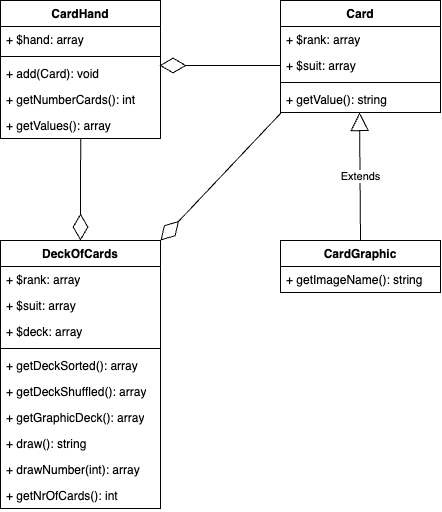

The diagram above was exported from draw.io. Its source (the exported page's mxGraphModel, read from the mxfile embedded in the PNG):
<mxGraphModel dx="669" dy="600" grid="1" gridSize="10" guides="1" tooltips="1" connect="1" arrows="1" fold="1" page="1" pageScale="1" pageWidth="827" pageHeight="1169" math="0" shadow="0">
  <root>
    <mxCell id="0" />
    <mxCell id="1" parent="0" />
    <mxCell id="B4I08WVqKrondQootmKX-17" value="DeckOfCards" style="swimlane;fontStyle=1;align=center;verticalAlign=top;childLayout=stackLayout;horizontal=1;startSize=26;horizontalStack=0;resizeParent=1;resizeParentMax=0;resizeLast=0;collapsible=1;marginBottom=0;whiteSpace=wrap;html=1;swimlaneFillColor=default;" vertex="1" parent="1">
      <mxGeometry x="40" y="320" width="160" height="268" as="geometry" />
    </mxCell>
    <mxCell id="B4I08WVqKrondQootmKX-47" value="+ $rank: array" style="text;strokeColor=none;fillColor=none;align=left;verticalAlign=top;spacingLeft=4;spacingRight=4;overflow=hidden;rotatable=0;points=[[0,0.5],[1,0.5]];portConstraint=eastwest;whiteSpace=wrap;html=1;" vertex="1" parent="B4I08WVqKrondQootmKX-17">
      <mxGeometry y="26" width="160" height="26" as="geometry" />
    </mxCell>
    <mxCell id="B4I08WVqKrondQootmKX-48" value="+ $suit: array" style="text;strokeColor=none;fillColor=none;align=left;verticalAlign=top;spacingLeft=4;spacingRight=4;overflow=hidden;rotatable=0;points=[[0,0.5],[1,0.5]];portConstraint=eastwest;whiteSpace=wrap;html=1;" vertex="1" parent="B4I08WVqKrondQootmKX-17">
      <mxGeometry y="52" width="160" height="26" as="geometry" />
    </mxCell>
    <mxCell id="B4I08WVqKrondQootmKX-18" value="+ $deck: array" style="text;strokeColor=none;fillColor=none;align=left;verticalAlign=top;spacingLeft=4;spacingRight=4;overflow=hidden;rotatable=0;points=[[0,0.5],[1,0.5]];portConstraint=eastwest;whiteSpace=wrap;html=1;" vertex="1" parent="B4I08WVqKrondQootmKX-17">
      <mxGeometry y="78" width="160" height="26" as="geometry" />
    </mxCell>
    <mxCell id="B4I08WVqKrondQootmKX-19" value="" style="line;strokeWidth=1;fillColor=none;align=left;verticalAlign=middle;spacingTop=-1;spacingLeft=3;spacingRight=3;rotatable=0;labelPosition=right;points=[];portConstraint=eastwest;strokeColor=inherit;" vertex="1" parent="B4I08WVqKrondQootmKX-17">
      <mxGeometry y="104" width="160" height="8" as="geometry" />
    </mxCell>
    <mxCell id="B4I08WVqKrondQootmKX-50" value="+ getDeckSorted(): array" style="text;strokeColor=none;fillColor=none;align=left;verticalAlign=top;spacingLeft=4;spacingRight=4;overflow=hidden;rotatable=0;points=[[0,0.5],[1,0.5]];portConstraint=eastwest;whiteSpace=wrap;html=1;" vertex="1" parent="B4I08WVqKrondQootmKX-17">
      <mxGeometry y="112" width="160" height="26" as="geometry" />
    </mxCell>
    <mxCell id="B4I08WVqKrondQootmKX-53" value="+ getDeckShuffled(): array" style="text;strokeColor=none;fillColor=none;align=left;verticalAlign=top;spacingLeft=4;spacingRight=4;overflow=hidden;rotatable=0;points=[[0,0.5],[1,0.5]];portConstraint=eastwest;whiteSpace=wrap;html=1;" vertex="1" parent="B4I08WVqKrondQootmKX-17">
      <mxGeometry y="138" width="160" height="26" as="geometry" />
    </mxCell>
    <mxCell id="B4I08WVqKrondQootmKX-52" value="+ getGraphicDeck(): array" style="text;strokeColor=none;fillColor=none;align=left;verticalAlign=top;spacingLeft=4;spacingRight=4;overflow=hidden;rotatable=0;points=[[0,0.5],[1,0.5]];portConstraint=eastwest;whiteSpace=wrap;html=1;" vertex="1" parent="B4I08WVqKrondQootmKX-17">
      <mxGeometry y="164" width="160" height="26" as="geometry" />
    </mxCell>
    <mxCell id="B4I08WVqKrondQootmKX-51" value="+ draw(): string" style="text;strokeColor=none;fillColor=none;align=left;verticalAlign=top;spacingLeft=4;spacingRight=4;overflow=hidden;rotatable=0;points=[[0,0.5],[1,0.5]];portConstraint=eastwest;whiteSpace=wrap;html=1;" vertex="1" parent="B4I08WVqKrondQootmKX-17">
      <mxGeometry y="190" width="160" height="26" as="geometry" />
    </mxCell>
    <mxCell id="B4I08WVqKrondQootmKX-49" value="+ drawNumber(int): array" style="text;strokeColor=none;fillColor=none;align=left;verticalAlign=top;spacingLeft=4;spacingRight=4;overflow=hidden;rotatable=0;points=[[0,0.5],[1,0.5]];portConstraint=eastwest;whiteSpace=wrap;html=1;" vertex="1" parent="B4I08WVqKrondQootmKX-17">
      <mxGeometry y="216" width="160" height="26" as="geometry" />
    </mxCell>
    <mxCell id="B4I08WVqKrondQootmKX-55" value="+ getNrOfCards(): int" style="text;strokeColor=none;fillColor=none;align=left;verticalAlign=top;spacingLeft=4;spacingRight=4;overflow=hidden;rotatable=0;points=[[0,0.5],[1,0.5]];portConstraint=eastwest;whiteSpace=wrap;html=1;" vertex="1" parent="B4I08WVqKrondQootmKX-17">
      <mxGeometry y="242" width="160" height="26" as="geometry" />
    </mxCell>
    <mxCell id="B4I08WVqKrondQootmKX-25" value="Card" style="swimlane;fontStyle=1;align=center;verticalAlign=top;childLayout=stackLayout;horizontal=1;startSize=26;horizontalStack=0;resizeParent=1;resizeParentMax=0;resizeLast=0;collapsible=1;marginBottom=0;whiteSpace=wrap;html=1;swimlaneFillColor=default;" vertex="1" parent="1">
      <mxGeometry x="320" y="80" width="160" height="112" as="geometry" />
    </mxCell>
    <mxCell id="B4I08WVqKrondQootmKX-26" value="+ $rank: array" style="text;strokeColor=none;fillColor=none;align=left;verticalAlign=top;spacingLeft=4;spacingRight=4;overflow=hidden;rotatable=0;points=[[0,0.5],[1,0.5]];portConstraint=eastwest;whiteSpace=wrap;html=1;" vertex="1" parent="B4I08WVqKrondQootmKX-25">
      <mxGeometry y="26" width="160" height="26" as="geometry" />
    </mxCell>
    <mxCell id="B4I08WVqKrondQootmKX-35" value="+ $suit: array" style="text;strokeColor=none;fillColor=none;align=left;verticalAlign=top;spacingLeft=4;spacingRight=4;overflow=hidden;rotatable=0;points=[[0,0.5],[1,0.5]];portConstraint=eastwest;whiteSpace=wrap;html=1;" vertex="1" parent="B4I08WVqKrondQootmKX-25">
      <mxGeometry y="52" width="160" height="26" as="geometry" />
    </mxCell>
    <mxCell id="B4I08WVqKrondQootmKX-27" value="" style="line;strokeWidth=1;fillColor=none;align=left;verticalAlign=middle;spacingTop=-1;spacingLeft=3;spacingRight=3;rotatable=0;labelPosition=right;points=[];portConstraint=eastwest;strokeColor=inherit;" vertex="1" parent="B4I08WVqKrondQootmKX-25">
      <mxGeometry y="78" width="160" height="8" as="geometry" />
    </mxCell>
    <mxCell id="B4I08WVqKrondQootmKX-28" value="+ getValue(): string" style="text;strokeColor=none;fillColor=none;align=left;verticalAlign=top;spacingLeft=4;spacingRight=4;overflow=hidden;rotatable=0;points=[[0,0.5],[1,0.5]];portConstraint=eastwest;whiteSpace=wrap;html=1;" vertex="1" parent="B4I08WVqKrondQootmKX-25">
      <mxGeometry y="86" width="160" height="26" as="geometry" />
    </mxCell>
    <mxCell id="B4I08WVqKrondQootmKX-29" value="CardHand" style="swimlane;fontStyle=1;align=center;verticalAlign=top;childLayout=stackLayout;horizontal=1;startSize=26;horizontalStack=0;resizeParent=1;resizeParentMax=0;resizeLast=0;collapsible=1;marginBottom=0;whiteSpace=wrap;html=1;fillColor=default;gradientColor=none;swimlaneFillColor=default;" vertex="1" parent="1">
      <mxGeometry x="40" y="80" width="160" height="138" as="geometry" />
    </mxCell>
    <mxCell id="B4I08WVqKrondQootmKX-30" value="+ $hand: array" style="text;strokeColor=none;fillColor=none;align=left;verticalAlign=top;spacingLeft=4;spacingRight=4;overflow=hidden;rotatable=0;points=[[0,0.5],[1,0.5]];portConstraint=eastwest;whiteSpace=wrap;html=1;" vertex="1" parent="B4I08WVqKrondQootmKX-29">
      <mxGeometry y="26" width="160" height="26" as="geometry" />
    </mxCell>
    <mxCell id="B4I08WVqKrondQootmKX-31" value="" style="line;strokeWidth=1;fillColor=none;align=left;verticalAlign=middle;spacingTop=-1;spacingLeft=3;spacingRight=3;rotatable=0;labelPosition=right;points=[];portConstraint=eastwest;strokeColor=inherit;" vertex="1" parent="B4I08WVqKrondQootmKX-29">
      <mxGeometry y="52" width="160" height="8" as="geometry" />
    </mxCell>
    <mxCell id="B4I08WVqKrondQootmKX-32" value="+ add(Card): void" style="text;strokeColor=none;fillColor=none;align=left;verticalAlign=top;spacingLeft=4;spacingRight=4;overflow=hidden;rotatable=0;points=[[0,0.5],[1,0.5]];portConstraint=eastwest;whiteSpace=wrap;html=1;" vertex="1" parent="B4I08WVqKrondQootmKX-29">
      <mxGeometry y="60" width="160" height="26" as="geometry" />
    </mxCell>
    <mxCell id="B4I08WVqKrondQootmKX-37" value="+ getNumberCards(): int" style="text;strokeColor=none;fillColor=none;align=left;verticalAlign=top;spacingLeft=4;spacingRight=4;overflow=hidden;rotatable=0;points=[[0,0.5],[1,0.5]];portConstraint=eastwest;whiteSpace=wrap;html=1;" vertex="1" parent="B4I08WVqKrondQootmKX-29">
      <mxGeometry y="86" width="160" height="26" as="geometry" />
    </mxCell>
    <mxCell id="B4I08WVqKrondQootmKX-38" value="+ getValues(): array" style="text;strokeColor=none;fillColor=none;align=left;verticalAlign=top;spacingLeft=4;spacingRight=4;overflow=hidden;rotatable=0;points=[[0,0.5],[1,0.5]];portConstraint=eastwest;whiteSpace=wrap;html=1;" vertex="1" parent="B4I08WVqKrondQootmKX-29">
      <mxGeometry y="112" width="160" height="26" as="geometry" />
    </mxCell>
    <mxCell id="B4I08WVqKrondQootmKX-39" value="CardGraphic&lt;div&gt;&lt;br&gt;&lt;/div&gt;" style="swimlane;fontStyle=1;align=center;verticalAlign=top;childLayout=stackLayout;horizontal=1;startSize=26;horizontalStack=0;resizeParent=1;resizeParentMax=0;resizeLast=0;collapsible=1;marginBottom=0;whiteSpace=wrap;html=1;swimlaneFillColor=default;" vertex="1" parent="1">
      <mxGeometry x="320" y="320" width="160" height="52" as="geometry" />
    </mxCell>
    <mxCell id="B4I08WVqKrondQootmKX-43" value="+ getImageName(): string" style="text;strokeColor=none;fillColor=none;align=left;verticalAlign=top;spacingLeft=4;spacingRight=4;overflow=hidden;rotatable=0;points=[[0,0.5],[1,0.5]];portConstraint=eastwest;whiteSpace=wrap;html=1;" vertex="1" parent="B4I08WVqKrondQootmKX-39">
      <mxGeometry y="26" width="160" height="26" as="geometry" />
    </mxCell>
    <mxCell id="B4I08WVqKrondQootmKX-45" value="Extends" style="endArrow=block;endSize=16;endFill=0;html=1;rounded=0;exitX=0.5;exitY=0;exitDx=0;exitDy=0;entryX=0.494;entryY=1;entryDx=0;entryDy=0;entryPerimeter=0;" edge="1" parent="1" source="B4I08WVqKrondQootmKX-39" target="B4I08WVqKrondQootmKX-28">
      <mxGeometry width="160" relative="1" as="geometry">
        <mxPoint x="300" y="240" as="sourcePoint" />
        <mxPoint x="400" y="240" as="targetPoint" />
      </mxGeometry>
    </mxCell>
    <mxCell id="B4I08WVqKrondQootmKX-46" value="" style="endArrow=diamondThin;endFill=0;endSize=24;html=1;rounded=0;exitX=0;exitY=0.5;exitDx=0;exitDy=0;entryX=0.994;entryY=0.192;entryDx=0;entryDy=0;entryPerimeter=0;" edge="1" parent="1" source="B4I08WVqKrondQootmKX-35" target="B4I08WVqKrondQootmKX-32">
      <mxGeometry width="160" relative="1" as="geometry">
        <mxPoint x="300" y="140" as="sourcePoint" />
        <mxPoint x="270" y="190" as="targetPoint" />
      </mxGeometry>
    </mxCell>
    <mxCell id="B4I08WVqKrondQootmKX-56" value="" style="endArrow=diamondThin;endFill=0;endSize=24;html=1;rounded=0;exitX=0.003;exitY=1.018;exitDx=0;exitDy=0;entryX=1;entryY=0;entryDx=0;entryDy=0;exitPerimeter=0;" edge="1" parent="1" source="B4I08WVqKrondQootmKX-28" target="B4I08WVqKrondQootmKX-17">
      <mxGeometry width="160" relative="1" as="geometry">
        <mxPoint x="330" y="270" as="sourcePoint" />
        <mxPoint x="209" y="270" as="targetPoint" />
      </mxGeometry>
    </mxCell>
    <mxCell id="B4I08WVqKrondQootmKX-57" value="" style="endArrow=diamondThin;endFill=0;endSize=24;html=1;rounded=0;entryX=0.5;entryY=0;entryDx=0;entryDy=0;exitX=0.501;exitY=1.001;exitDx=0;exitDy=0;exitPerimeter=0;" edge="1" parent="1" source="B4I08WVqKrondQootmKX-38" target="B4I08WVqKrondQootmKX-17">
      <mxGeometry width="160" relative="1" as="geometry">
        <mxPoint x="120" y="240" as="sourcePoint" />
        <mxPoint x="40" y="290" as="targetPoint" />
      </mxGeometry>
    </mxCell>
  </root>
</mxGraphModel>